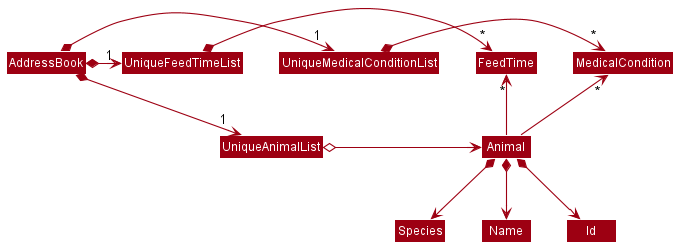

The diagram above was rendered by PlantUML. Its source (embedded in the PNG):
@startuml








skinparam BackgroundColor #FFFFFFF

skinparam Shadowing false

skinparam Class {
    FontColor #FFFFFF
    BorderThickness 1
    BorderColor #FFFFFF
    StereotypeFontColor #FFFFFF
    FontName Arial
}

skinparam Actor {
    BorderColor #000000
    Color #000000
    FontName Arial
}

skinparam Sequence {
    MessageAlign center
    BoxFontSize 15
    BoxPadding 0
    BoxFontColor #FFFFFF
    FontName Arial
}

skinparam Participant {
    FontColor #FFFFFFF
    Padding 20
}

skinparam MinClassWidth 50
skinparam ParticipantPadding 10
skinparam Shadowing false
skinparam DefaultTextAlignment center
skinparam packageStyle Rectangle

hide footbox
hide members
hide circle
skinparam arrowThickness 1.1
skinparam arrowColor #9D0012
skinparam classBackgroundColor #9D0012

AddressBook *-right-> "1" UniqueAnimalList
AddressBook *-right-> "1" UniqueMedicalConditionList
AddressBook *-right-> "1" UniqueFeedTimeList

UniqueMedicalConditionList -[hidden]down- UniqueAnimalList
UniqueFeedTimeList -[hidden]down- UniqueAnimalList

UniqueFeedTimeList *-right-> "*" FeedTime
UniqueMedicalConditionList *-right-> "*" MedicalCondition
UniqueAnimalList o-right-> Animal

Animal -up-> "*" FeedTime
Animal -up-> "*" MedicalCondition

Animal *--> Species
Animal *--> Name
Animal *--> Id
@enduml